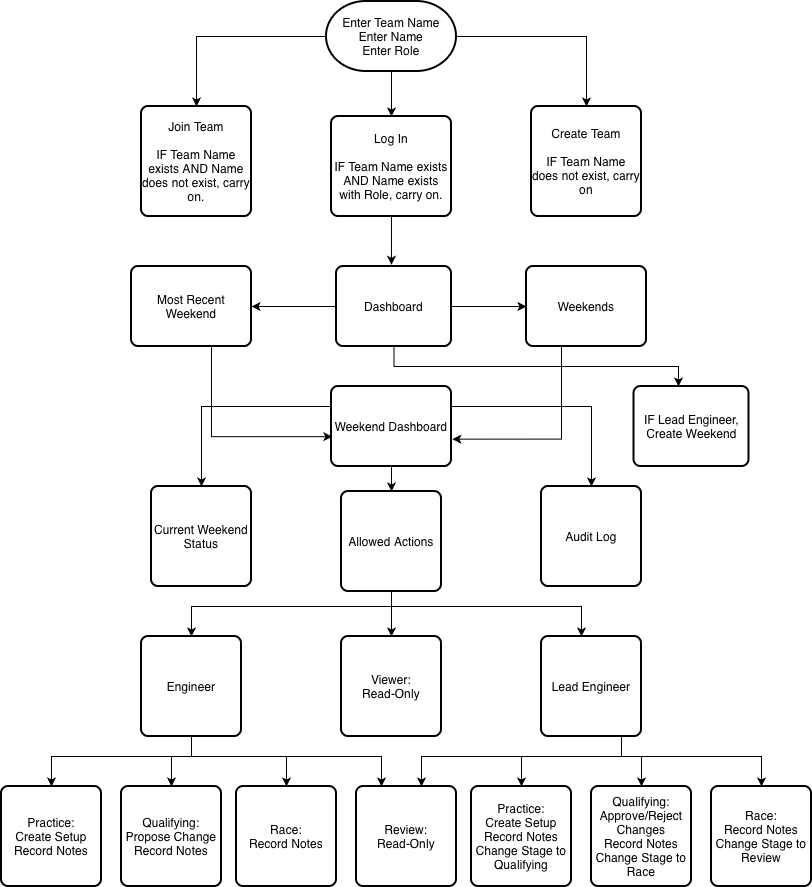

The diagram above was exported from draw.io. Its source (the exported page's mxGraphModel, read from the mxfile embedded in the PNG):
<mxGraphModel dx="1394" dy="959" grid="1" gridSize="10" guides="1" tooltips="1" connect="1" arrows="1" fold="1" page="1" pageScale="1" pageWidth="827" pageHeight="1169" background="light-dark(#ffffff, #008cb4)" math="0" shadow="0">
  <root>
    <mxCell id="0" />
    <mxCell id="1" parent="0" />
    <mxCell id="Hm5vEOVTS0zHFNhcIIuq-10" parent="1" style="rounded=1;whiteSpace=wrap;html=1;absoluteArcSize=1;arcSize=14;strokeWidth=2;" value="Create Team&lt;div&gt;&lt;br&gt;&lt;/div&gt;&lt;div&gt;IF Team Name does not exist, carry on&lt;/div&gt;" vertex="1">
      <mxGeometry height="110" width="110" x="540" y="150" as="geometry" />
    </mxCell>
    <mxCell id="Hm5vEOVTS0zHFNhcIIuq-11" parent="1" style="rounded=1;whiteSpace=wrap;html=1;absoluteArcSize=1;arcSize=14;strokeWidth=2;" value="Join Team&lt;div&gt;&lt;br&gt;&lt;div&gt;IF Team Name exists AND Name does not exist, carry on.&lt;/div&gt;&lt;/div&gt;" vertex="1">
      <mxGeometry height="110" width="110" x="150" y="150" as="geometry" />
    </mxCell>
    <mxCell id="Hm5vEOVTS0zHFNhcIIuq-12" parent="1" style="rounded=1;whiteSpace=wrap;html=1;absoluteArcSize=1;arcSize=14;strokeWidth=2;" value="Log In&lt;div&gt;&lt;br&gt;&lt;/div&gt;&lt;div&gt;IF Team Name exists AND Name exists with Role, carry on.&lt;/div&gt;" vertex="1">
      <mxGeometry height="100" width="120" x="340" y="160" as="geometry" />
    </mxCell>
    <mxCell id="Hm5vEOVTS0zHFNhcIIuq-41" edge="1" parent="1" source="Hm5vEOVTS0zHFNhcIIuq-17" style="edgeStyle=orthogonalEdgeStyle;rounded=0;orthogonalLoop=1;jettySize=auto;html=1;entryX=0.5;entryY=0;entryDx=0;entryDy=0;" target="Hm5vEOVTS0zHFNhcIIuq-12">
      <mxGeometry relative="1" as="geometry" />
    </mxCell>
    <mxCell id="Hm5vEOVTS0zHFNhcIIuq-42" edge="1" parent="1" source="Hm5vEOVTS0zHFNhcIIuq-17" style="edgeStyle=orthogonalEdgeStyle;rounded=0;orthogonalLoop=1;jettySize=auto;html=1;" target="Hm5vEOVTS0zHFNhcIIuq-10">
      <mxGeometry relative="1" as="geometry" />
    </mxCell>
    <mxCell id="Hm5vEOVTS0zHFNhcIIuq-43" edge="1" parent="1" source="Hm5vEOVTS0zHFNhcIIuq-17" style="edgeStyle=orthogonalEdgeStyle;rounded=0;orthogonalLoop=1;jettySize=auto;html=1;entryX=0.5;entryY=0;entryDx=0;entryDy=0;" target="Hm5vEOVTS0zHFNhcIIuq-11">
      <mxGeometry relative="1" as="geometry" />
    </mxCell>
    <mxCell id="Hm5vEOVTS0zHFNhcIIuq-17" parent="1" style="strokeWidth=2;html=1;shape=mxgraph.flowchart.terminator;whiteSpace=wrap;" value="Enter Team Name&lt;div&gt;Enter Name&lt;/div&gt;&lt;div&gt;Enter Role&lt;/div&gt;" vertex="1">
      <mxGeometry height="70" width="130" x="335" y="45" as="geometry" />
    </mxCell>
    <mxCell id="Hm5vEOVTS0zHFNhcIIuq-47" edge="1" parent="1" source="Hm5vEOVTS0zHFNhcIIuq-12" style="edgeStyle=orthogonalEdgeStyle;rounded=0;orthogonalLoop=1;jettySize=auto;html=1;exitX=0.5;exitY=1;exitDx=0;exitDy=0;" target="Hm5vEOVTS0zHFNhcIIuq-12">
      <mxGeometry relative="1" as="geometry" />
    </mxCell>
    <mxCell id="Hm5vEOVTS0zHFNhcIIuq-58" edge="1" parent="1" source="Hm5vEOVTS0zHFNhcIIuq-48" style="edgeStyle=orthogonalEdgeStyle;rounded=0;orthogonalLoop=1;jettySize=auto;html=1;" target="Hm5vEOVTS0zHFNhcIIuq-56">
      <mxGeometry relative="1" as="geometry">
        <Array as="points">
          <mxPoint x="210" y="450" />
        </Array>
      </mxGeometry>
    </mxCell>
    <mxCell id="Hm5vEOVTS0zHFNhcIIuq-59" edge="1" parent="1" source="Hm5vEOVTS0zHFNhcIIuq-48" style="edgeStyle=orthogonalEdgeStyle;rounded=0;orthogonalLoop=1;jettySize=auto;html=1;entryX=0.5;entryY=0;entryDx=0;entryDy=0;" target="Hm5vEOVTS0zHFNhcIIuq-52">
      <mxGeometry relative="1" as="geometry">
        <Array as="points">
          <mxPoint x="600" y="450" />
        </Array>
      </mxGeometry>
    </mxCell>
    <mxCell id="Hm5vEOVTS0zHFNhcIIuq-60" edge="1" parent="1" source="Hm5vEOVTS0zHFNhcIIuq-48" style="edgeStyle=orthogonalEdgeStyle;rounded=0;orthogonalLoop=1;jettySize=auto;html=1;entryX=0.5;entryY=0;entryDx=0;entryDy=0;" target="Hm5vEOVTS0zHFNhcIIuq-57">
      <mxGeometry relative="1" as="geometry" />
    </mxCell>
    <mxCell id="Hm5vEOVTS0zHFNhcIIuq-48" parent="1" style="rounded=1;whiteSpace=wrap;html=1;absoluteArcSize=1;arcSize=14;strokeWidth=2;" value="Weekend Dashboard" vertex="1">
      <mxGeometry height="80" width="120" x="340" y="430" as="geometry" />
    </mxCell>
    <mxCell id="Hm5vEOVTS0zHFNhcIIuq-52" parent="1" style="rounded=1;whiteSpace=wrap;html=1;absoluteArcSize=1;arcSize=14;strokeWidth=2;" value="Audit Log" vertex="1">
      <mxGeometry height="100" width="100" x="550" y="530" as="geometry" />
    </mxCell>
    <mxCell id="Hm5vEOVTS0zHFNhcIIuq-56" parent="1" style="rounded=1;whiteSpace=wrap;html=1;absoluteArcSize=1;arcSize=14;strokeWidth=2;" value="Current Weekend Status" vertex="1">
      <mxGeometry height="100" width="100" x="160" y="530" as="geometry" />
    </mxCell>
    <mxCell id="Hm5vEOVTS0zHFNhcIIuq-64" edge="1" parent="1" source="Hm5vEOVTS0zHFNhcIIuq-57" style="edgeStyle=orthogonalEdgeStyle;rounded=0;orthogonalLoop=1;jettySize=auto;html=1;" target="Hm5vEOVTS0zHFNhcIIuq-63" value="">
      <mxGeometry relative="1" as="geometry">
        <Array as="points">
          <mxPoint x="400" y="650" />
          <mxPoint x="200" y="650" />
        </Array>
      </mxGeometry>
    </mxCell>
    <mxCell id="Hm5vEOVTS0zHFNhcIIuq-69" edge="1" parent="1" source="Hm5vEOVTS0zHFNhcIIuq-57" style="edgeStyle=orthogonalEdgeStyle;rounded=0;orthogonalLoop=1;jettySize=auto;html=1;" target="Hm5vEOVTS0zHFNhcIIuq-68" value="">
      <mxGeometry relative="1" as="geometry" />
    </mxCell>
    <mxCell id="Hm5vEOVTS0zHFNhcIIuq-98" edge="1" parent="1" source="Hm5vEOVTS0zHFNhcIIuq-57" style="edgeStyle=orthogonalEdgeStyle;rounded=0;orthogonalLoop=1;jettySize=auto;html=1;" target="Hm5vEOVTS0zHFNhcIIuq-65">
      <mxGeometry relative="1" as="geometry">
        <Array as="points">
          <mxPoint x="400" y="650" />
          <mxPoint x="590" y="650" />
        </Array>
      </mxGeometry>
    </mxCell>
    <mxCell id="Hm5vEOVTS0zHFNhcIIuq-57" parent="1" style="rounded=1;whiteSpace=wrap;html=1;absoluteArcSize=1;arcSize=14;strokeWidth=2;" value="Allowed Actions" vertex="1">
      <mxGeometry height="100" width="100" x="350" y="535" as="geometry" />
    </mxCell>
    <mxCell id="Hm5vEOVTS0zHFNhcIIuq-92" edge="1" parent="1" source="Hm5vEOVTS0zHFNhcIIuq-63" style="edgeStyle=orthogonalEdgeStyle;rounded=0;orthogonalLoop=1;jettySize=auto;html=1;" target="Hm5vEOVTS0zHFNhcIIuq-91" value="">
      <mxGeometry relative="1" as="geometry">
        <Array as="points">
          <mxPoint x="200" y="800" />
          <mxPoint x="295" y="800" />
        </Array>
      </mxGeometry>
    </mxCell>
    <mxCell id="Hm5vEOVTS0zHFNhcIIuq-132" edge="1" parent="1" source="Hm5vEOVTS0zHFNhcIIuq-63" style="edgeStyle=orthogonalEdgeStyle;rounded=0;orthogonalLoop=1;jettySize=auto;html=1;" target="Hm5vEOVTS0zHFNhcIIuq-94">
      <mxGeometry relative="1" as="geometry">
        <Array as="points">
          <mxPoint x="200" y="800" />
          <mxPoint x="390" y="800" />
        </Array>
      </mxGeometry>
    </mxCell>
    <mxCell id="Hm5vEOVTS0zHFNhcIIuq-133" edge="1" parent="1" source="Hm5vEOVTS0zHFNhcIIuq-63" style="edgeStyle=orthogonalEdgeStyle;rounded=0;orthogonalLoop=1;jettySize=auto;html=1;entryX=0.5;entryY=0;entryDx=0;entryDy=0;" target="Hm5vEOVTS0zHFNhcIIuq-86">
      <mxGeometry relative="1" as="geometry">
        <Array as="points">
          <mxPoint x="200" y="800" />
          <mxPoint x="180" y="800" />
        </Array>
      </mxGeometry>
    </mxCell>
    <mxCell id="Hm5vEOVTS0zHFNhcIIuq-134" edge="1" parent="1" source="Hm5vEOVTS0zHFNhcIIuq-63" style="edgeStyle=orthogonalEdgeStyle;rounded=0;orthogonalLoop=1;jettySize=auto;html=1;" target="Hm5vEOVTS0zHFNhcIIuq-73">
      <mxGeometry relative="1" as="geometry">
        <Array as="points">
          <mxPoint x="200" y="800" />
          <mxPoint x="60" y="800" />
        </Array>
      </mxGeometry>
    </mxCell>
    <mxCell id="Hm5vEOVTS0zHFNhcIIuq-63" parent="1" style="rounded=1;whiteSpace=wrap;html=1;absoluteArcSize=1;arcSize=14;strokeWidth=2;" value="Engineer" vertex="1">
      <mxGeometry height="100" width="100" x="150" y="680" as="geometry" />
    </mxCell>
    <mxCell id="Hm5vEOVTS0zHFNhcIIuq-68" parent="1" style="rounded=1;whiteSpace=wrap;html=1;absoluteArcSize=1;arcSize=14;strokeWidth=2;" value="Viewer:&lt;div&gt;Read-Only&lt;/div&gt;" vertex="1">
      <mxGeometry height="100" width="100" x="350" y="680" as="geometry" />
    </mxCell>
    <mxCell id="Hm5vEOVTS0zHFNhcIIuq-73" parent="1" style="rounded=1;whiteSpace=wrap;html=1;absoluteArcSize=1;arcSize=14;strokeWidth=2;" value="&lt;div&gt;Practice:&lt;/div&gt;Create Setup&lt;div&gt;Record Notes&lt;/div&gt;" vertex="1">
      <mxGeometry height="100" width="100" x="10" y="830" as="geometry" />
    </mxCell>
    <mxCell id="Hm5vEOVTS0zHFNhcIIuq-86" parent="1" style="rounded=1;whiteSpace=wrap;html=1;absoluteArcSize=1;arcSize=14;strokeWidth=2;" value="Qualifying:&lt;div&gt;Propose Change&lt;/div&gt;&lt;div&gt;Record Notes&lt;/div&gt;" vertex="1">
      <mxGeometry height="100" width="100" x="130" y="830" as="geometry" />
    </mxCell>
    <mxCell id="Hm5vEOVTS0zHFNhcIIuq-91" parent="1" style="rounded=1;whiteSpace=wrap;html=1;absoluteArcSize=1;arcSize=14;strokeWidth=2;" value="Race:&lt;div&gt;Record Notes&lt;/div&gt;" vertex="1">
      <mxGeometry height="100" width="100" x="245" y="830" as="geometry" />
    </mxCell>
    <mxCell id="Hm5vEOVTS0zHFNhcIIuq-94" parent="1" style="rounded=1;whiteSpace=wrap;html=1;absoluteArcSize=1;arcSize=14;strokeWidth=2;" value="Review:&lt;div&gt;Read-Only&lt;/div&gt;" vertex="1">
      <mxGeometry height="100" width="100" x="365" y="830" as="geometry" />
    </mxCell>
    <mxCell id="Hm5vEOVTS0zHFNhcIIuq-103" edge="1" parent="1" source="Hm5vEOVTS0zHFNhcIIuq-65" style="edgeStyle=orthogonalEdgeStyle;rounded=0;orthogonalLoop=1;jettySize=auto;html=1;entryX=0.5;entryY=0;entryDx=0;entryDy=0;" target="Hm5vEOVTS0zHFNhcIIuq-99">
      <mxGeometry relative="1" as="geometry">
        <Array as="points">
          <mxPoint x="630" y="800" />
          <mxPoint x="530" y="800" />
        </Array>
      </mxGeometry>
    </mxCell>
    <mxCell id="Hm5vEOVTS0zHFNhcIIuq-129" edge="1" parent="1" source="Hm5vEOVTS0zHFNhcIIuq-65" style="edgeStyle=orthogonalEdgeStyle;rounded=0;orthogonalLoop=1;jettySize=auto;html=1;" target="Hm5vEOVTS0zHFNhcIIuq-94">
      <mxGeometry relative="1" as="geometry">
        <Array as="points">
          <mxPoint x="630" y="800" />
          <mxPoint x="430" y="800" />
        </Array>
      </mxGeometry>
    </mxCell>
    <mxCell id="Hm5vEOVTS0zHFNhcIIuq-130" edge="1" parent="1" source="Hm5vEOVTS0zHFNhcIIuq-65" style="edgeStyle=orthogonalEdgeStyle;rounded=0;orthogonalLoop=1;jettySize=auto;html=1;" target="Hm5vEOVTS0zHFNhcIIuq-101">
      <mxGeometry relative="1" as="geometry">
        <Array as="points">
          <mxPoint x="630" y="800" />
          <mxPoint x="770" y="800" />
        </Array>
      </mxGeometry>
    </mxCell>
    <mxCell id="Hm5vEOVTS0zHFNhcIIuq-131" edge="1" parent="1" source="Hm5vEOVTS0zHFNhcIIuq-65" style="edgeStyle=orthogonalEdgeStyle;rounded=0;orthogonalLoop=1;jettySize=auto;html=1;entryX=0.5;entryY=0;entryDx=0;entryDy=0;" target="Hm5vEOVTS0zHFNhcIIuq-100">
      <mxGeometry relative="1" as="geometry">
        <Array as="points">
          <mxPoint x="630" y="800" />
          <mxPoint x="650" y="800" />
        </Array>
      </mxGeometry>
    </mxCell>
    <mxCell id="Hm5vEOVTS0zHFNhcIIuq-65" parent="1" style="rounded=1;whiteSpace=wrap;html=1;absoluteArcSize=1;arcSize=14;strokeWidth=2;" value="Lead Engineer" vertex="1">
      <mxGeometry height="100" width="100" x="550" y="680" as="geometry" />
    </mxCell>
    <mxCell id="Hm5vEOVTS0zHFNhcIIuq-99" parent="1" style="rounded=1;whiteSpace=wrap;html=1;absoluteArcSize=1;arcSize=14;strokeWidth=2;" value="&lt;div&gt;Practice:&lt;/div&gt;Create Setup&lt;div&gt;Record Notes&lt;/div&gt;&lt;div&gt;Change Stage to Qualifying&lt;/div&gt;" vertex="1">
      <mxGeometry height="100" width="100" x="480" y="830" as="geometry" />
    </mxCell>
    <mxCell id="Hm5vEOVTS0zHFNhcIIuq-100" parent="1" style="rounded=1;whiteSpace=wrap;html=1;absoluteArcSize=1;arcSize=14;strokeWidth=2;" value="Qualifying:&lt;div&gt;Approve/Reject Changes&lt;br&gt;&lt;div&gt;Record Notes&lt;br&gt;&lt;/div&gt;&lt;/div&gt;&lt;div&gt;Change Stage to Race&lt;/div&gt;" vertex="1">
      <mxGeometry height="100" width="100" x="600" y="830" as="geometry" />
    </mxCell>
    <mxCell id="Hm5vEOVTS0zHFNhcIIuq-101" parent="1" style="rounded=1;whiteSpace=wrap;html=1;absoluteArcSize=1;arcSize=14;strokeWidth=2;" value="Race:&lt;div&gt;Record Notes&lt;/div&gt;&lt;div&gt;Change Stage to Review&lt;/div&gt;" vertex="1">
      <mxGeometry height="100" width="100" x="720" y="830" as="geometry" />
    </mxCell>
    <mxCell id="Hm5vEOVTS0zHFNhcIIuq-108" parent="1" style="rounded=1;whiteSpace=wrap;html=1;absoluteArcSize=1;arcSize=14;strokeWidth=2;" value="Weekends" vertex="1">
      <mxGeometry height="80" width="120" x="535" y="310" as="geometry" />
    </mxCell>
    <mxCell id="Hm5vEOVTS0zHFNhcIIuq-115" edge="1" parent="1" source="Hm5vEOVTS0zHFNhcIIuq-114" style="edgeStyle=orthogonalEdgeStyle;rounded=0;orthogonalLoop=1;jettySize=auto;html=1;" target="Hm5vEOVTS0zHFNhcIIuq-108">
      <mxGeometry relative="1" as="geometry" />
    </mxCell>
    <mxCell id="Hm5vEOVTS0zHFNhcIIuq-117" edge="1" parent="1" source="Hm5vEOVTS0zHFNhcIIuq-114" style="edgeStyle=orthogonalEdgeStyle;rounded=0;orthogonalLoop=1;jettySize=auto;html=1;entryX=1;entryY=0.5;entryDx=0;entryDy=0;" target="Hm5vEOVTS0zHFNhcIIuq-116">
      <mxGeometry relative="1" as="geometry" />
    </mxCell>
    <mxCell id="Hm5vEOVTS0zHFNhcIIuq-126" edge="1" parent="1" source="Hm5vEOVTS0zHFNhcIIuq-114" style="edgeStyle=orthogonalEdgeStyle;rounded=0;orthogonalLoop=1;jettySize=auto;html=1;" target="Hm5vEOVTS0zHFNhcIIuq-125" value="">
      <mxGeometry relative="1" as="geometry">
        <Array as="points">
          <mxPoint x="403" y="410" />
          <mxPoint x="687" y="410" />
        </Array>
      </mxGeometry>
    </mxCell>
    <mxCell id="Hm5vEOVTS0zHFNhcIIuq-114" parent="1" style="rounded=1;whiteSpace=wrap;html=1;absoluteArcSize=1;arcSize=14;strokeWidth=2;" value="Dashboard" vertex="1">
      <mxGeometry height="80" width="115" x="345" y="310" as="geometry" />
    </mxCell>
    <mxCell id="Hm5vEOVTS0zHFNhcIIuq-116" parent="1" style="rounded=1;whiteSpace=wrap;html=1;absoluteArcSize=1;arcSize=14;strokeWidth=2;" value="Most Recent Weekend" vertex="1">
      <mxGeometry height="80" width="120" x="140" y="310" as="geometry" />
    </mxCell>
    <mxCell id="Hm5vEOVTS0zHFNhcIIuq-122" edge="1" parent="1" source="Hm5vEOVTS0zHFNhcIIuq-116" style="edgeStyle=orthogonalEdgeStyle;rounded=0;orthogonalLoop=1;jettySize=auto;html=1;entryX=0.007;entryY=0.627;entryDx=0;entryDy=0;entryPerimeter=0;" target="Hm5vEOVTS0zHFNhcIIuq-48">
      <mxGeometry relative="1" as="geometry">
        <Array as="points">
          <mxPoint x="220" y="480" />
        </Array>
      </mxGeometry>
    </mxCell>
    <mxCell id="Hm5vEOVTS0zHFNhcIIuq-123" edge="1" parent="1" source="Hm5vEOVTS0zHFNhcIIuq-108" style="edgeStyle=orthogonalEdgeStyle;rounded=0;orthogonalLoop=1;jettySize=auto;html=1;entryX=1.007;entryY=0.658;entryDx=0;entryDy=0;entryPerimeter=0;" target="Hm5vEOVTS0zHFNhcIIuq-48">
      <mxGeometry relative="1" as="geometry">
        <Array as="points">
          <mxPoint x="570" y="483" />
        </Array>
      </mxGeometry>
    </mxCell>
    <mxCell id="Hm5vEOVTS0zHFNhcIIuq-125" parent="1" style="rounded=1;whiteSpace=wrap;html=1;absoluteArcSize=1;arcSize=14;strokeWidth=2;" value="IF Lead Engineer, Create Weekend" vertex="1">
      <mxGeometry height="80" width="115" x="642.5" y="430" as="geometry" />
    </mxCell>
    <mxCell id="Hm5vEOVTS0zHFNhcIIuq-135" edge="1" parent="1" source="Hm5vEOVTS0zHFNhcIIuq-12" style="edgeStyle=orthogonalEdgeStyle;rounded=0;orthogonalLoop=1;jettySize=auto;html=1;entryX=0.478;entryY=-0.021;entryDx=0;entryDy=0;entryPerimeter=0;" target="Hm5vEOVTS0zHFNhcIIuq-114">
      <mxGeometry relative="1" as="geometry" />
    </mxCell>
  </root>
</mxGraphModel>